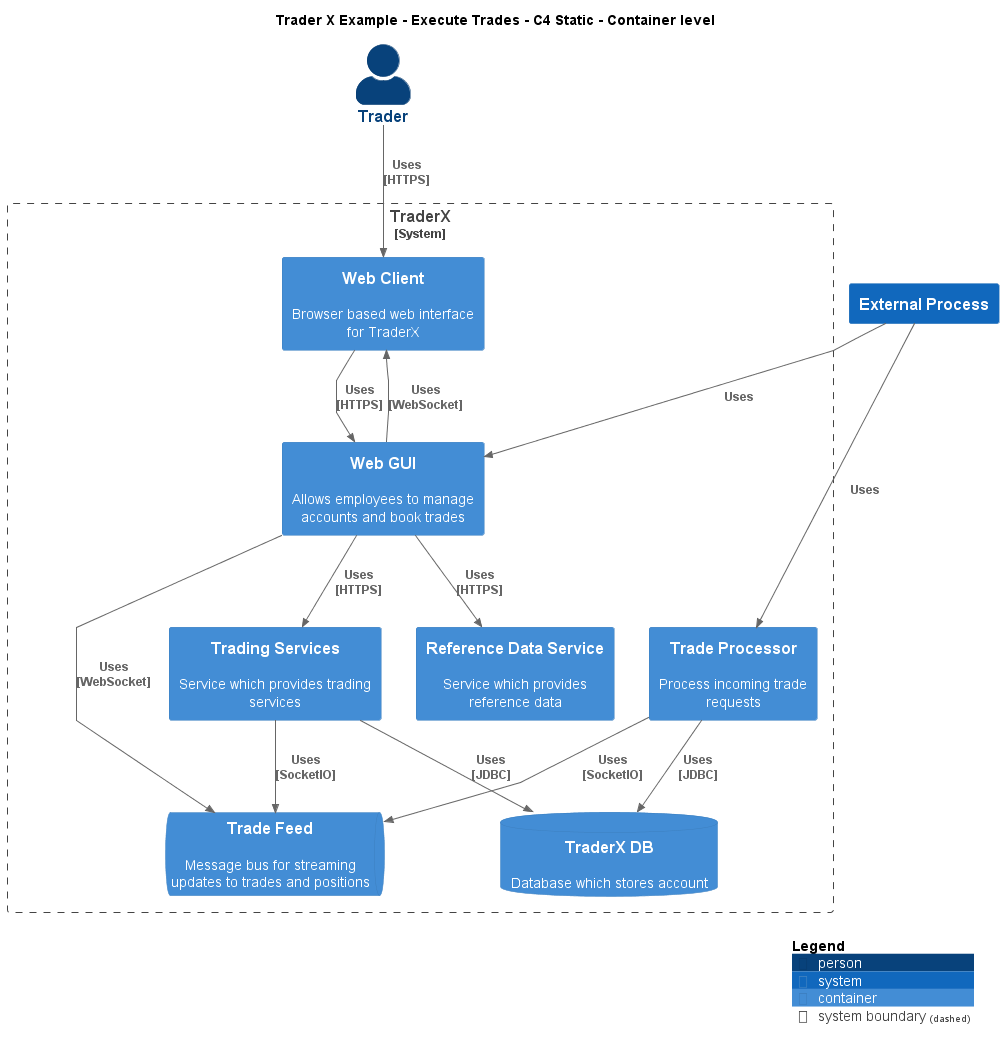

The diagram above was rendered by PlantUML. Its source (embedded in the PNG):
@startuml
!include ..\..\..\.c4s\C4_Container.puml

AddElementTag("c4interflow:lifecycle:new", $bgColor=green, $fontColor=#ffffff, $borderColor=green, $shadowing="False")
AddElementTag("c4interflow:lifecycle:changed", $bgColor=orange, $fontColor=#ffffff, $borderColor=orange, $shadowing="False")
AddElementTag("c4interflow:lifecycle:removed", $bgColor=red, $fontColor=#ffffff, $borderColor=red, $shadowing="False")

AddRelTag("c4interflow:lifecycle:new", $textColor=green, $lineColor=green)
AddRelTag("c4interflow:lifecycle:changed", $textColor=orange, $lineColor=orange)
AddRelTag("c4interflow:lifecycle:removed", $textColor=red, $lineColor=red)

SHOW_PERSON_PORTRAIT()
LAYOUT_TOP_DOWN()

skinparam linetype polyline

title Trader X Example - Execute Trades - C4 Static - Container level

Person(TraderXExample.Actors.Trader, "Trader", "")

System_Boundary(TraderXExample.SoftwareSystems.TraderX, "TraderX") {
    Container(TraderXExample.SoftwareSystems.TraderX.Containers.WebClient, "Web Client", "", "Browser based web interface for TraderX")
    Container(TraderXExample.SoftwareSystems.TraderX.Containers.WebGUI, "Web GUI", "", "Allows employees to manage accounts and book trades")
    Container(TraderXExample.SoftwareSystems.TraderX.Containers.ReferenceDataService, "Reference Data Service", "", "Service which provides reference data")
    Container(TraderXExample.SoftwareSystems.TraderX.Containers.TradingServices, "Trading Services", "", "Service which provides trading services")
    ContainerDb(TraderXExample.SoftwareSystems.TraderX.Containers.TraderXDB, "TraderX DB", "", "Database which stores account")
    ContainerQueue(TraderXExample.SoftwareSystems.TraderX.Containers.TradeFeed, "Trade Feed", "", "Message bus for streaming updates to trades and positions")
    Container(TraderXExample.SoftwareSystems.TraderX.Containers.TradeProcessor, "Trade Processor", "", "Process incoming trade requests")
}
System(TraderXExample.Actors.ExternalProcess, "External Process", "")

Rel(TraderXExample.Actors.Trader, TraderXExample.SoftwareSystems.TraderX.Containers.WebClient, "Uses\n[HTTPS]", $tags='protocol:https')
Rel(TraderXExample.SoftwareSystems.TraderX.Containers.WebClient, TraderXExample.SoftwareSystems.TraderX.Containers.WebGUI, "Uses\n[HTTPS]", $tags='protocol:https')
Rel(TraderXExample.SoftwareSystems.TraderX.Containers.WebGUI, TraderXExample.SoftwareSystems.TraderX.Containers.ReferenceDataService, "Uses\n[HTTPS]", $tags='protocol:https')
Rel(TraderXExample.SoftwareSystems.TraderX.Containers.WebGUI, TraderXExample.SoftwareSystems.TraderX.Containers.TradingServices, "Uses\n[HTTPS]", $tags='protocol:https')
Rel(TraderXExample.SoftwareSystems.TraderX.Containers.TradingServices, TraderXExample.SoftwareSystems.TraderX.Containers.TraderXDB, "Uses\n[JDBC]", $tags='protocol:jdbc')
Rel(TraderXExample.SoftwareSystems.TraderX.Containers.TradingServices, TraderXExample.SoftwareSystems.TraderX.Containers.TradeFeed, "Uses\n[SocketIO]", $tags='protocol:socketio')
Rel(TraderXExample.Actors.ExternalProcess, TraderXExample.SoftwareSystems.TraderX.Containers.TradeProcessor, "Uses")
Rel(TraderXExample.SoftwareSystems.TraderX.Containers.TradeProcessor, TraderXExample.SoftwareSystems.TraderX.Containers.TradeFeed, "Uses\n[SocketIO]", $tags='protocol:socketio')
Rel(TraderXExample.SoftwareSystems.TraderX.Containers.TradeProcessor, TraderXExample.SoftwareSystems.TraderX.Containers.TraderXDB, "Uses\n[JDBC]", $tags='protocol:jdbc')
Rel(TraderXExample.Actors.ExternalProcess, TraderXExample.SoftwareSystems.TraderX.Containers.WebGUI, "Uses")
Rel(TraderXExample.SoftwareSystems.TraderX.Containers.WebGUI, TraderXExample.SoftwareSystems.TraderX.Containers.TradeFeed, "Uses\n[WebSocket]", $tags='protocol:websocket')
Rel(TraderXExample.SoftwareSystems.TraderX.Containers.WebGUI, TraderXExample.SoftwareSystems.TraderX.Containers.WebClient, "Uses\n[WebSocket]", $tags='protocol:websocket')


SHOW_LEGEND()
@enduml